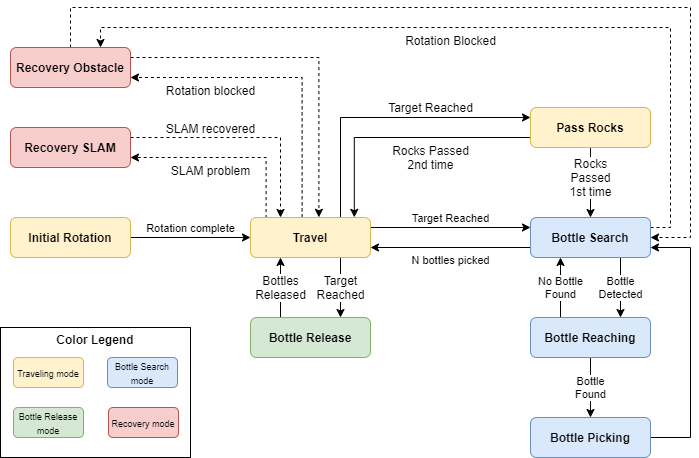

The diagram above was exported from draw.io. Its source (the exported page's mxGraphModel, read from the mxfile embedded in the PNG):
<mxGraphModel dx="965" dy="507" grid="1" gridSize="10" guides="1" tooltips="1" connect="1" arrows="1" fold="1" page="1" pageScale="1" pageWidth="850" pageHeight="1100" math="0" shadow="0">
  <root>
    <mxCell id="0" />
    <mxCell id="1" parent="0" />
    <mxCell id="XDs2zMsfLu4wEpv8uvzX-30" value="Target Reached" style="edgeStyle=orthogonalEdgeStyle;rounded=0;orthogonalLoop=1;jettySize=auto;html=1;exitX=1;exitY=0.25;exitDx=0;exitDy=0;entryX=0;entryY=0.25;entryDx=0;entryDy=0;align=center;verticalAlign=bottom;" parent="1" source="XDs2zMsfLu4wEpv8uvzX-2" target="XDs2zMsfLu4wEpv8uvzX-8" edge="1">
      <mxGeometry relative="1" as="geometry" />
    </mxCell>
    <mxCell id="XDs2zMsfLu4wEpv8uvzX-40" value="Target Reached" style="edgeStyle=orthogonalEdgeStyle;rounded=0;orthogonalLoop=1;jettySize=auto;html=1;exitX=0.75;exitY=0;exitDx=0;exitDy=0;entryX=0;entryY=0.25;entryDx=0;entryDy=0;endSize=6;targetPerimeterSpacing=17;fontSize=12;align=center;verticalAlign=bottom;" parent="1" source="XDs2zMsfLu4wEpv8uvzX-2" target="XDs2zMsfLu4wEpv8uvzX-15" edge="1">
      <mxGeometry x="0.3103" relative="1" as="geometry">
        <Array as="points">
          <mxPoint x="370" y="190" />
        </Array>
        <mxPoint as="offset" />
      </mxGeometry>
    </mxCell>
    <mxCell id="XDs2zMsfLu4wEpv8uvzX-42" value="Target&lt;br&gt;Reached" style="edgeStyle=orthogonalEdgeStyle;rounded=0;orthogonalLoop=1;jettySize=auto;html=1;exitX=0.75;exitY=1;exitDx=0;exitDy=0;entryX=0.75;entryY=0;entryDx=0;entryDy=0;endSize=6;targetPerimeterSpacing=17;fontSize=12;align=center;" parent="1" source="XDs2zMsfLu4wEpv8uvzX-2" target="XDs2zMsfLu4wEpv8uvzX-11" edge="1">
      <mxGeometry relative="1" as="geometry" />
    </mxCell>
    <mxCell id="XDs2zMsfLu4wEpv8uvzX-45" value="SLAM problem" style="edgeStyle=orthogonalEdgeStyle;rounded=0;orthogonalLoop=1;jettySize=auto;html=1;exitX=0.13;exitY=0.015;exitDx=0;exitDy=0;entryX=1;entryY=0.75;entryDx=0;entryDy=0;endSize=6;targetPerimeterSpacing=17;fontSize=12;align=center;dashed=1;exitPerimeter=0;verticalAlign=top;" parent="1" source="XDs2zMsfLu4wEpv8uvzX-2" target="XDs2zMsfLu4wEpv8uvzX-10" edge="1">
      <mxGeometry x="0.1846" relative="1" as="geometry">
        <mxPoint as="offset" />
      </mxGeometry>
    </mxCell>
    <mxCell id="XDs2zMsfLu4wEpv8uvzX-47" value="Rotation blocked" style="edgeStyle=orthogonalEdgeStyle;rounded=0;orthogonalLoop=1;jettySize=auto;html=1;exitX=0.43;exitY=-0.005;exitDx=0;exitDy=0;entryX=1;entryY=0.75;entryDx=0;entryDy=0;dashed=1;endSize=6;targetPerimeterSpacing=17;fontSize=12;align=center;exitPerimeter=0;verticalAlign=top;" parent="1" source="XDs2zMsfLu4wEpv8uvzX-2" target="XDs2zMsfLu4wEpv8uvzX-9" edge="1">
      <mxGeometry x="0.4862" relative="1" as="geometry">
        <mxPoint as="offset" />
      </mxGeometry>
    </mxCell>
    <mxCell id="XDs2zMsfLu4wEpv8uvzX-2" value="Travel" style="rounded=1;whiteSpace=wrap;html=1;fontStyle=1;fillColor=#fff2cc;strokeColor=#d6b656;" parent="1" vertex="1">
      <mxGeometry x="280" y="290" width="120" height="40" as="geometry" />
    </mxCell>
    <mxCell id="XDs2zMsfLu4wEpv8uvzX-33" value="No Bottle&lt;br&gt;Found" style="edgeStyle=orthogonalEdgeStyle;rounded=0;orthogonalLoop=1;jettySize=auto;html=1;exitX=0.25;exitY=0;exitDx=0;exitDy=0;entryX=0.25;entryY=1;entryDx=0;entryDy=0;align=center;" parent="1" source="XDs2zMsfLu4wEpv8uvzX-7" target="XDs2zMsfLu4wEpv8uvzX-8" edge="1">
      <mxGeometry relative="1" as="geometry" />
    </mxCell>
    <mxCell id="XDs2zMsfLu4wEpv8uvzX-34" value="Bottle&lt;br&gt;Found" style="edgeStyle=orthogonalEdgeStyle;rounded=0;orthogonalLoop=1;jettySize=auto;html=1;exitX=0.5;exitY=1;exitDx=0;exitDy=0;entryX=0.5;entryY=0;entryDx=0;entryDy=0;align=center;" parent="1" source="XDs2zMsfLu4wEpv8uvzX-7" target="XDs2zMsfLu4wEpv8uvzX-12" edge="1">
      <mxGeometry relative="1" as="geometry" />
    </mxCell>
    <mxCell id="XDs2zMsfLu4wEpv8uvzX-7" value="Bottle Reaching" style="rounded=1;whiteSpace=wrap;html=1;fontStyle=1;fillColor=#dae8fc;strokeColor=#6c8ebf;" parent="1" vertex="1">
      <mxGeometry x="560" y="390" width="120" height="40" as="geometry" />
    </mxCell>
    <mxCell id="XDs2zMsfLu4wEpv8uvzX-31" value="N bottles picked" style="edgeStyle=orthogonalEdgeStyle;rounded=0;orthogonalLoop=1;jettySize=auto;html=1;exitX=0;exitY=0.75;exitDx=0;exitDy=0;entryX=1;entryY=0.75;entryDx=0;entryDy=0;align=center;verticalAlign=top;" parent="1" source="XDs2zMsfLu4wEpv8uvzX-8" target="XDs2zMsfLu4wEpv8uvzX-2" edge="1">
      <mxGeometry relative="1" as="geometry" />
    </mxCell>
    <mxCell id="XDs2zMsfLu4wEpv8uvzX-32" value="Bottle&lt;br&gt;Detected" style="edgeStyle=orthogonalEdgeStyle;rounded=0;orthogonalLoop=1;jettySize=auto;html=1;exitX=0.75;exitY=1;exitDx=0;exitDy=0;entryX=0.75;entryY=0;entryDx=0;entryDy=0;align=center;" parent="1" source="XDs2zMsfLu4wEpv8uvzX-8" target="XDs2zMsfLu4wEpv8uvzX-7" edge="1">
      <mxGeometry relative="1" as="geometry" />
    </mxCell>
    <mxCell id="XDs2zMsfLu4wEpv8uvzX-49" value="Rotation Blocked" style="edgeStyle=orthogonalEdgeStyle;rounded=0;orthogonalLoop=1;jettySize=auto;html=1;exitX=1;exitY=0.25;exitDx=0;exitDy=0;entryX=0.75;entryY=0;entryDx=0;entryDy=0;dashed=1;endSize=6;targetPerimeterSpacing=17;fontSize=12;align=center;verticalAlign=top;" parent="1" source="XDs2zMsfLu4wEpv8uvzX-8" target="XDs2zMsfLu4wEpv8uvzX-9" edge="1">
      <mxGeometry x="0.0864" relative="1" as="geometry">
        <mxPoint as="offset" />
      </mxGeometry>
    </mxCell>
    <mxCell id="XDs2zMsfLu4wEpv8uvzX-8" value="Bottle Search" style="rounded=1;whiteSpace=wrap;html=1;fontStyle=1;fillColor=#dae8fc;strokeColor=#6c8ebf;" parent="1" vertex="1">
      <mxGeometry x="560" y="290" width="120" height="40" as="geometry" />
    </mxCell>
    <mxCell id="XDs2zMsfLu4wEpv8uvzX-48" style="edgeStyle=orthogonalEdgeStyle;rounded=0;orthogonalLoop=1;jettySize=auto;html=1;exitX=1;exitY=0.25;exitDx=0;exitDy=0;entryX=0.57;entryY=-0.005;entryDx=0;entryDy=0;entryPerimeter=0;dashed=1;endSize=6;targetPerimeterSpacing=17;fontSize=12;align=center;" parent="1" source="XDs2zMsfLu4wEpv8uvzX-9" target="XDs2zMsfLu4wEpv8uvzX-2" edge="1">
      <mxGeometry relative="1" as="geometry" />
    </mxCell>
    <mxCell id="XDs2zMsfLu4wEpv8uvzX-50" style="edgeStyle=orthogonalEdgeStyle;rounded=0;orthogonalLoop=1;jettySize=auto;html=1;exitX=0.5;exitY=0;exitDx=0;exitDy=0;entryX=1;entryY=0.5;entryDx=0;entryDy=0;dashed=1;endSize=6;targetPerimeterSpacing=17;fontSize=12;align=center;" parent="1" source="XDs2zMsfLu4wEpv8uvzX-9" target="XDs2zMsfLu4wEpv8uvzX-8" edge="1">
      <mxGeometry relative="1" as="geometry">
        <Array as="points">
          <mxPoint x="100" y="80" />
          <mxPoint x="720" y="80" />
          <mxPoint x="720" y="310" />
        </Array>
      </mxGeometry>
    </mxCell>
    <mxCell id="XDs2zMsfLu4wEpv8uvzX-9" value="Recovery Obstacle" style="rounded=1;whiteSpace=wrap;html=1;fontStyle=1;fillColor=#f8cecc;strokeColor=#b85450;" parent="1" vertex="1">
      <mxGeometry x="40" y="120" width="120" height="40" as="geometry" />
    </mxCell>
    <mxCell id="XDs2zMsfLu4wEpv8uvzX-46" style="edgeStyle=orthogonalEdgeStyle;rounded=0;orthogonalLoop=1;jettySize=auto;html=1;exitX=1;exitY=0.25;exitDx=0;exitDy=0;entryX=0.25;entryY=0;entryDx=0;entryDy=0;dashed=1;endSize=6;targetPerimeterSpacing=17;fontSize=12;align=center;" parent="1" source="XDs2zMsfLu4wEpv8uvzX-10" target="XDs2zMsfLu4wEpv8uvzX-2" edge="1">
      <mxGeometry relative="1" as="geometry" />
    </mxCell>
    <mxCell id="XDs2zMsfLu4wEpv8uvzX-51" value="SLAM recovered" style="edgeLabel;html=1;align=center;verticalAlign=bottom;resizable=0;points=[];fontSize=12;" parent="XDs2zMsfLu4wEpv8uvzX-46" vertex="1" connectable="0">
      <mxGeometry x="-0.1354" y="1" relative="1" as="geometry">
        <mxPoint x="-19.52" y="1" as="offset" />
      </mxGeometry>
    </mxCell>
    <mxCell id="XDs2zMsfLu4wEpv8uvzX-10" value="Recovery SLAM" style="rounded=1;whiteSpace=wrap;html=1;fontStyle=1;fillColor=#f8cecc;strokeColor=#b85450;" parent="1" vertex="1">
      <mxGeometry x="40" y="200" width="120" height="40" as="geometry" />
    </mxCell>
    <mxCell id="XDs2zMsfLu4wEpv8uvzX-43" value="Bottles&lt;br&gt;Released" style="edgeStyle=orthogonalEdgeStyle;rounded=0;orthogonalLoop=1;jettySize=auto;html=1;exitX=0.25;exitY=0;exitDx=0;exitDy=0;entryX=0.25;entryY=1;entryDx=0;entryDy=0;endSize=6;targetPerimeterSpacing=17;fontSize=12;align=center;" parent="1" source="XDs2zMsfLu4wEpv8uvzX-11" target="XDs2zMsfLu4wEpv8uvzX-2" edge="1">
      <mxGeometry relative="1" as="geometry" />
    </mxCell>
    <mxCell id="XDs2zMsfLu4wEpv8uvzX-11" value="Bottle Release" style="rounded=1;whiteSpace=wrap;html=1;fontStyle=1;fillColor=#d5e8d4;strokeColor=#82b366;" parent="1" vertex="1">
      <mxGeometry x="280" y="390" width="120" height="40" as="geometry" />
    </mxCell>
    <mxCell id="XDs2zMsfLu4wEpv8uvzX-35" style="edgeStyle=orthogonalEdgeStyle;rounded=0;orthogonalLoop=1;jettySize=auto;html=1;exitX=1;exitY=0.5;exitDx=0;exitDy=0;entryX=1;entryY=0.75;entryDx=0;entryDy=0;align=center;" parent="1" source="XDs2zMsfLu4wEpv8uvzX-12" target="XDs2zMsfLu4wEpv8uvzX-8" edge="1">
      <mxGeometry relative="1" as="geometry">
        <Array as="points">
          <mxPoint x="720" y="510" />
          <mxPoint x="720" y="320" />
        </Array>
      </mxGeometry>
    </mxCell>
    <mxCell id="XDs2zMsfLu4wEpv8uvzX-12" value="Bottle Picking" style="rounded=1;whiteSpace=wrap;html=1;fontStyle=1;fillColor=#dae8fc;strokeColor=#6c8ebf;" parent="1" vertex="1">
      <mxGeometry x="560" y="490" width="120" height="40" as="geometry" />
    </mxCell>
    <mxCell id="XDs2zMsfLu4wEpv8uvzX-16" value="Rotation complete" style="edgeStyle=orthogonalEdgeStyle;rounded=0;orthogonalLoop=1;jettySize=auto;html=1;exitX=1;exitY=0.5;exitDx=0;exitDy=0;entryX=0;entryY=0.5;entryDx=0;entryDy=0;align=center;verticalAlign=bottom;" parent="1" source="XDs2zMsfLu4wEpv8uvzX-13" target="XDs2zMsfLu4wEpv8uvzX-2" edge="1">
      <mxGeometry relative="1" as="geometry" />
    </mxCell>
    <mxCell id="XDs2zMsfLu4wEpv8uvzX-13" value="Initial Rotation" style="rounded=1;whiteSpace=wrap;html=1;fontSize=12;fontStyle=1;fillColor=#fff2cc;strokeColor=#d6b656;" parent="1" vertex="1">
      <mxGeometry x="40" y="290" width="120" height="40" as="geometry" />
    </mxCell>
    <mxCell id="XDs2zMsfLu4wEpv8uvzX-41" value="Rocks&lt;br&gt;Passed&lt;br&gt;1st time" style="edgeStyle=orthogonalEdgeStyle;rounded=0;orthogonalLoop=1;jettySize=auto;html=1;exitX=0.5;exitY=1;exitDx=0;exitDy=0;entryX=0.5;entryY=0;entryDx=0;entryDy=0;endSize=6;targetPerimeterSpacing=17;fontSize=12;align=center;" parent="1" source="XDs2zMsfLu4wEpv8uvzX-15" target="XDs2zMsfLu4wEpv8uvzX-8" edge="1">
      <mxGeometry x="-0.1429" relative="1" as="geometry">
        <mxPoint as="offset" />
      </mxGeometry>
    </mxCell>
    <mxCell id="XDs2zMsfLu4wEpv8uvzX-52" value="Rocks Passed&lt;br&gt;2nd time" style="edgeStyle=orthogonalEdgeStyle;rounded=0;orthogonalLoop=1;jettySize=auto;html=1;exitX=0;exitY=0.75;exitDx=0;exitDy=0;entryX=0.865;entryY=-0.004;entryDx=0;entryDy=0;endSize=6;targetPerimeterSpacing=17;fontSize=12;align=center;entryPerimeter=0;verticalAlign=top;" parent="1" source="XDs2zMsfLu4wEpv8uvzX-15" target="XDs2zMsfLu4wEpv8uvzX-2" edge="1">
      <mxGeometry x="-0.2189" relative="1" as="geometry">
        <mxPoint as="offset" />
      </mxGeometry>
    </mxCell>
    <mxCell id="XDs2zMsfLu4wEpv8uvzX-15" value="Pass Rocks" style="rounded=1;whiteSpace=wrap;html=1;fontStyle=1;fillColor=#fff2cc;strokeColor=#d6b656;" parent="1" vertex="1">
      <mxGeometry x="560" y="180" width="120" height="40" as="geometry" />
    </mxCell>
    <mxCell id="s2IOCnAbFGDHLcy-sc4s-9" value="" style="rounded=0;whiteSpace=wrap;html=1;" vertex="1" parent="1">
      <mxGeometry x="30" y="400" width="190" height="130" as="geometry" />
    </mxCell>
    <mxCell id="s2IOCnAbFGDHLcy-sc4s-10" value="&lt;font style=&quot;font-size: 9px&quot;&gt;Bottle Release mode&lt;/font&gt;" style="rounded=1;whiteSpace=wrap;html=1;fillColor=#d5e8d4;strokeColor=#82b366;" vertex="1" parent="1">
      <mxGeometry x="43" y="480" width="70" height="30" as="geometry" />
    </mxCell>
    <mxCell id="s2IOCnAbFGDHLcy-sc4s-11" value="&lt;div&gt;&lt;font style=&quot;font-size: 9px&quot;&gt;Traveling mode&lt;/font&gt;&lt;/div&gt;" style="rounded=1;whiteSpace=wrap;html=1;fillColor=#fff2cc;strokeColor=#d6b656;" vertex="1" parent="1">
      <mxGeometry x="43" y="430" width="70" height="30" as="geometry" />
    </mxCell>
    <mxCell id="s2IOCnAbFGDHLcy-sc4s-12" value="&lt;b&gt;Color Legend&lt;/b&gt;" style="text;html=1;strokeColor=none;fillColor=none;align=center;verticalAlign=middle;whiteSpace=wrap;rounded=0;" vertex="1" parent="1">
      <mxGeometry x="80" y="402" width="90" height="20" as="geometry" />
    </mxCell>
    <mxCell id="s2IOCnAbFGDHLcy-sc4s-13" value="&lt;font style=&quot;font-size: 9px&quot;&gt;Bottle Search mode&lt;/font&gt;" style="rounded=1;whiteSpace=wrap;html=1;fillColor=#dae8fc;strokeColor=#6c8ebf;" vertex="1" parent="1">
      <mxGeometry x="137" y="430" width="70" height="30" as="geometry" />
    </mxCell>
    <mxCell id="s2IOCnAbFGDHLcy-sc4s-14" value="&lt;font style=&quot;font-size: 9px&quot;&gt;Recovery mode&lt;/font&gt;" style="rounded=1;whiteSpace=wrap;html=1;fillColor=#f8cecc;strokeColor=#b85450;" vertex="1" parent="1">
      <mxGeometry x="138" y="480" width="70" height="30" as="geometry" />
    </mxCell>
  </root>
</mxGraphModel>